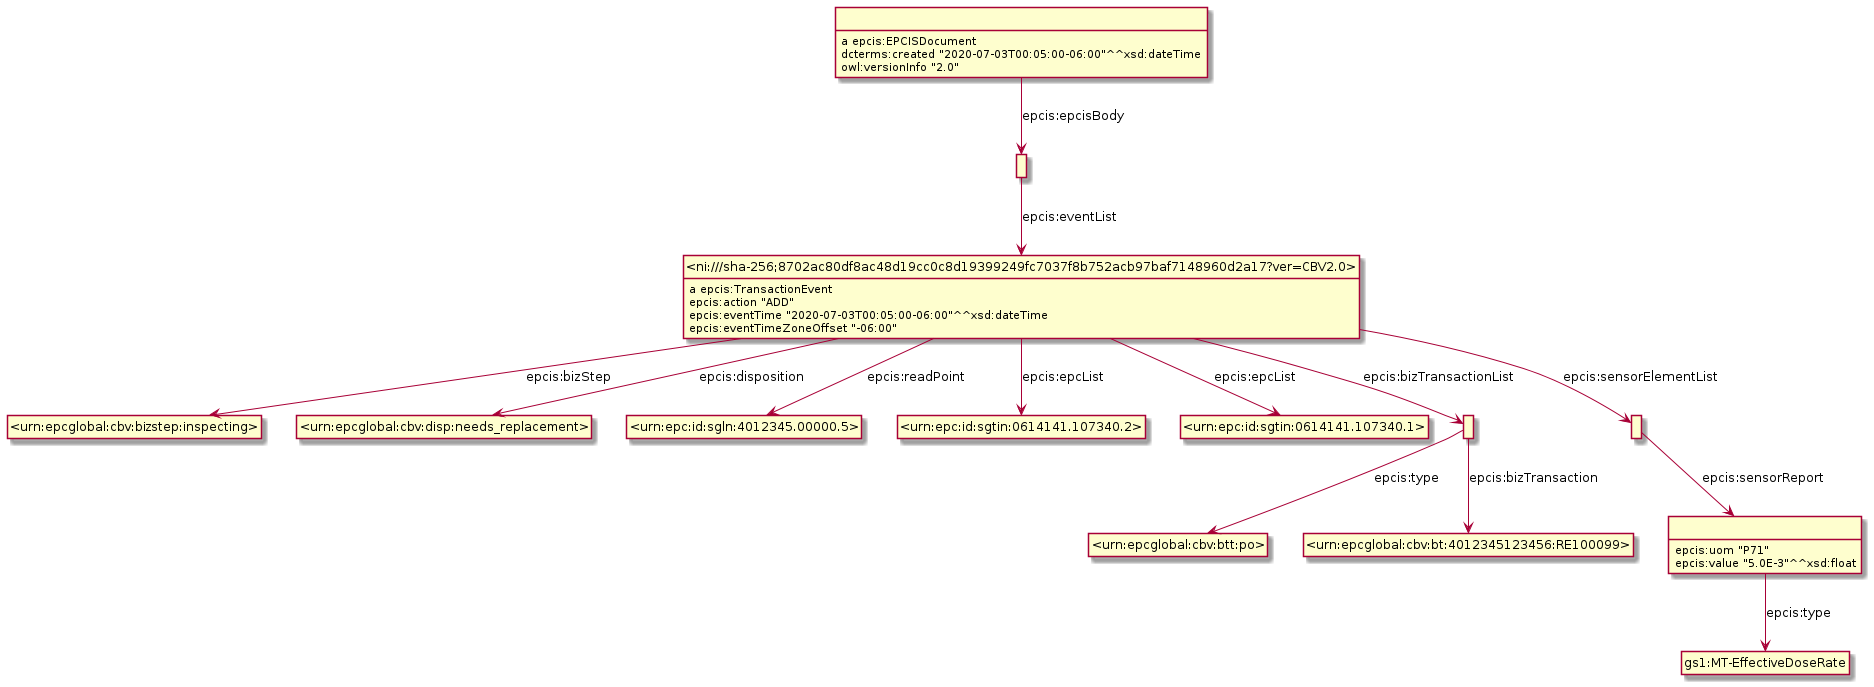

The diagram above was rendered by PlantUML. Its source (embedded in the PNG):
@startuml
hide empty methods
hide empty attributes
hide circle
skinparam classAttributeIconSize 0
class _ni_sha_256_8702ac80df8ac48d19cc0c8d19399249fc7037f8b752acb97baf7148960d2a17_ver_CBV2_0_ as "<ni:///sha-256;8702ac80df8ac48d19cc0c8d19399249fc7037f8b752acb97baf7148960d2a17?ver=CBV2.0>"
_ni_sha_256_8702ac80df8ac48d19cc0c8d19399249fc7037f8b752acb97baf7148960d2a17_ver_CBV2_0_ : a epcis:TransactionEvent
class _urn_epcglobal_cbv_bizstep_inspecting_ as "<urn:epcglobal:cbv:bizstep:inspecting>"
_ni_sha_256_8702ac80df8ac48d19cc0c8d19399249fc7037f8b752acb97baf7148960d2a17_ver_CBV2_0_ -down-> _urn_epcglobal_cbv_bizstep_inspecting_ : epcis:bizStep
class _urn_epcglobal_cbv_disp_needs_replacement_ as "<urn:epcglobal:cbv:disp:needs_replacement>"
_ni_sha_256_8702ac80df8ac48d19cc0c8d19399249fc7037f8b752acb97baf7148960d2a17_ver_CBV2_0_ -down-> _urn_epcglobal_cbv_disp_needs_replacement_ : epcis:disposition
class _urn_epc_id_sgln_4012345_00000_5_ as "<urn:epc:id:sgln:4012345.00000.5>"
_ni_sha_256_8702ac80df8ac48d19cc0c8d19399249fc7037f8b752acb97baf7148960d2a17_ver_CBV2_0_ -down-> _urn_epc_id_sgln_4012345_00000_5_ : epcis:readPoint
class _urn_epc_id_sgtin_0614141_107340_2_ as "<urn:epc:id:sgtin:0614141.107340.2>"
_ni_sha_256_8702ac80df8ac48d19cc0c8d19399249fc7037f8b752acb97baf7148960d2a17_ver_CBV2_0_ -down-> _urn_epc_id_sgtin_0614141_107340_2_ : epcis:epcList
class _urn_epc_id_sgtin_0614141_107340_1_ as "<urn:epc:id:sgtin:0614141.107340.1>"
_ni_sha_256_8702ac80df8ac48d19cc0c8d19399249fc7037f8b752acb97baf7148960d2a17_ver_CBV2_0_ -down-> _urn_epc_id_sgtin_0614141_107340_1_ : epcis:epcList
class _r1622796199r2_ as " "
_ni_sha_256_8702ac80df8ac48d19cc0c8d19399249fc7037f8b752acb97baf7148960d2a17_ver_CBV2_0_ -down-> _r1622796199r2_ : epcis:bizTransactionList
class _r1622796199r3_ as " "
_ni_sha_256_8702ac80df8ac48d19cc0c8d19399249fc7037f8b752acb97baf7148960d2a17_ver_CBV2_0_ -down-> _r1622796199r3_ : epcis:sensorElementList
_ni_sha_256_8702ac80df8ac48d19cc0c8d19399249fc7037f8b752acb97baf7148960d2a17_ver_CBV2_0_ : epcis:action "ADD"
_ni_sha_256_8702ac80df8ac48d19cc0c8d19399249fc7037f8b752acb97baf7148960d2a17_ver_CBV2_0_ : epcis:eventTime "2020-07-03T00:05:00-06:00"^^xsd:dateTime
_ni_sha_256_8702ac80df8ac48d19cc0c8d19399249fc7037f8b752acb97baf7148960d2a17_ver_CBV2_0_ : epcis:eventTimeZoneOffset "-06:00"
class _r1622796199r4_ as " "
_r1622796199r3_ -down-> _r1622796199r4_ : epcis:sensorReport
class gs1_MT_EffectiveDoseRate as "gs1:MT-EffectiveDoseRate"
_r1622796199r4_ -down-> gs1_MT_EffectiveDoseRate : epcis:type
_r1622796199r4_ : epcis:uom "P71"
_r1622796199r4_ : epcis:value "5.0E-3"^^xsd:float
class _r1622796199r1_ as " "
_r1622796199r1_ -down-> _ni_sha_256_8702ac80df8ac48d19cc0c8d19399249fc7037f8b752acb97baf7148960d2a17_ver_CBV2_0_ : epcis:eventList
class _urn_epcglobal_cbv_btt_po_ as "<urn:epcglobal:cbv:btt:po>"
_r1622796199r2_ -down-> _urn_epcglobal_cbv_btt_po_ : epcis:type
class _urn_epcglobal_cbv_bt_4012345123456_RE100099_ as "<urn:epcglobal:cbv:bt:4012345123456:RE100099>"
_r1622796199r2_ -down-> _urn_epcglobal_cbv_bt_4012345123456_RE100099_ : epcis:bizTransaction
class _r1622796199r0_ as " "
_r1622796199r0_ : a epcis:EPCISDocument
_r1622796199r0_ -down-> _r1622796199r1_ : epcis:epcisBody
_r1622796199r0_ : dcterms:created "2020-07-03T00:05:00-06:00"^^xsd:dateTime
_r1622796199r0_ : owl:versionInfo "2.0"
@enduml